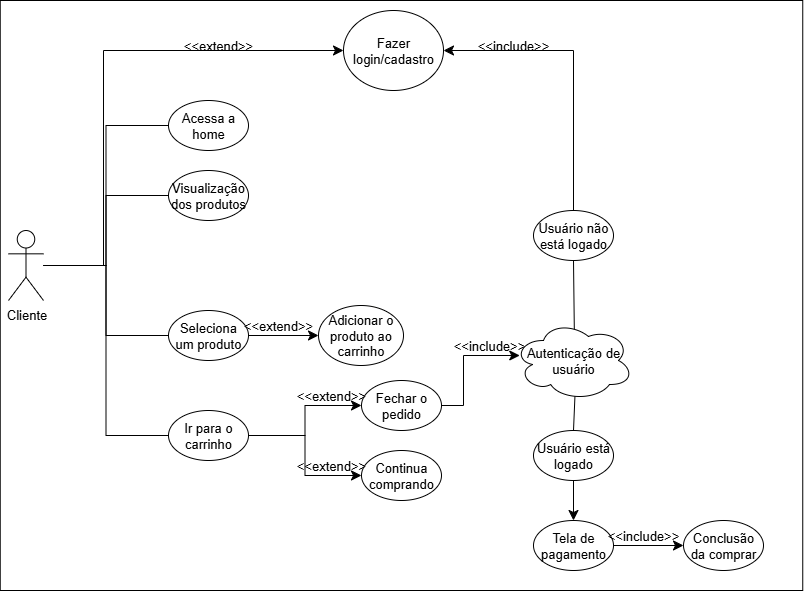

The diagram above was exported from draw.io. Its source (the exported page's mxGraphModel, read from the mxfile embedded in the PNG):
<mxGraphModel dx="1426" dy="809" grid="1" gridSize="10" guides="1" tooltips="1" connect="1" arrows="1" fold="1" page="1" pageScale="1" pageWidth="850" pageHeight="1100" math="0" shadow="0">
  <root>
    <mxCell id="0" />
    <mxCell id="1" parent="0" />
    <mxCell id="2" value="" style="rounded=0;whiteSpace=wrap;html=1;" vertex="1" parent="1">
      <mxGeometry x="6.75" y="350" width="802.5" height="590" as="geometry" />
    </mxCell>
    <mxCell id="3" style="edgeStyle=orthogonalEdgeStyle;rounded=0;orthogonalLoop=1;jettySize=auto;html=1;entryX=0;entryY=0.5;entryDx=0;entryDy=0;fontSize=13;startSize=8;endSize=8;endArrow=none;endFill=0;" edge="1" source="8" target="10" parent="1">
      <mxGeometry relative="1" as="geometry" />
    </mxCell>
    <mxCell id="4" style="edgeStyle=orthogonalEdgeStyle;rounded=0;orthogonalLoop=1;jettySize=auto;html=1;entryX=0;entryY=0.5;entryDx=0;entryDy=0;fontSize=13;startSize=8;endSize=8;endArrow=none;endFill=0;" edge="1" source="8" target="11" parent="1">
      <mxGeometry relative="1" as="geometry" />
    </mxCell>
    <mxCell id="5" style="edgeStyle=orthogonalEdgeStyle;rounded=0;orthogonalLoop=1;jettySize=auto;html=1;entryX=0;entryY=0.5;entryDx=0;entryDy=0;fontSize=13;startSize=8;endSize=8;endArrow=none;endFill=0;" edge="1" source="8" target="13" parent="1">
      <mxGeometry relative="1" as="geometry" />
    </mxCell>
    <mxCell id="6" style="edgeStyle=orthogonalEdgeStyle;rounded=0;orthogonalLoop=1;jettySize=auto;html=1;entryX=0;entryY=0.5;entryDx=0;entryDy=0;fontSize=13;startSize=8;endSize=8;endArrow=none;endFill=0;" edge="1" source="8" target="18" parent="1">
      <mxGeometry relative="1" as="geometry" />
    </mxCell>
    <mxCell id="7" style="edgeStyle=orthogonalEdgeStyle;rounded=0;orthogonalLoop=1;jettySize=auto;html=1;entryX=0;entryY=0.5;entryDx=0;entryDy=0;fontSize=13;startSize=8;endSize=8;" edge="1" source="8" target="9" parent="1">
      <mxGeometry relative="1" as="geometry">
        <Array as="points">
          <mxPoint x="110" y="615" />
          <mxPoint x="110" y="400" />
        </Array>
      </mxGeometry>
    </mxCell>
    <mxCell id="8" value="Cliente" style="shape=umlActor;verticalLabelPosition=bottom;verticalAlign=top;html=1;outlineConnect=0;fontSize=13;" vertex="1" parent="1">
      <mxGeometry x="15" y="580" width="35" height="70" as="geometry" />
    </mxCell>
    <mxCell id="9" value="Fazer login/cadastro" style="ellipse;whiteSpace=wrap;html=1;fontSize=13;" vertex="1" parent="1">
      <mxGeometry x="350" y="360" width="100" height="80" as="geometry" />
    </mxCell>
    <mxCell id="10" value="Acessa a home" style="ellipse;whiteSpace=wrap;html=1;fontSize=13;" vertex="1" parent="1">
      <mxGeometry x="175" y="450" width="80" height="50" as="geometry" />
    </mxCell>
    <mxCell id="11" value="Visualização dos produtos" style="ellipse;whiteSpace=wrap;html=1;fontSize=13;" vertex="1" parent="1">
      <mxGeometry x="175" y="520" width="80" height="50" as="geometry" />
    </mxCell>
    <mxCell id="12" style="edgeStyle=none;curved=1;rounded=0;orthogonalLoop=1;jettySize=auto;html=1;fontSize=13;startSize=8;endSize=8;entryX=0;entryY=0.5;entryDx=0;entryDy=0;" edge="1" source="13" target="14" parent="1">
      <mxGeometry relative="1" as="geometry">
        <mxPoint x="310" y="685" as="targetPoint" />
      </mxGeometry>
    </mxCell>
    <mxCell id="13" value="Seleciona um produto" style="ellipse;whiteSpace=wrap;html=1;fontSize=13;" vertex="1" parent="1">
      <mxGeometry x="175" y="660" width="80" height="50" as="geometry" />
    </mxCell>
    <mxCell id="14" value="Adicionar o produto ao carrinho" style="ellipse;whiteSpace=wrap;html=1;fontSize=13;" vertex="1" parent="1">
      <mxGeometry x="325" y="655" width="85" height="60" as="geometry" />
    </mxCell>
    <mxCell id="15" value="&lt;font&gt;&amp;lt;&amp;lt;extend&amp;gt;&amp;gt;&lt;/font&gt;" style="text;html=1;align=center;verticalAlign=middle;whiteSpace=wrap;rounded=0;fontSize=13;" vertex="1" parent="1">
      <mxGeometry x="255" y="660" width="60" height="30" as="geometry" />
    </mxCell>
    <mxCell id="16" style="edgeStyle=orthogonalEdgeStyle;rounded=0;orthogonalLoop=1;jettySize=auto;html=1;entryX=0;entryY=0.5;entryDx=0;entryDy=0;fontSize=13;startSize=8;endSize=8;" edge="1" source="18" target="20" parent="1">
      <mxGeometry relative="1" as="geometry" />
    </mxCell>
    <mxCell id="17" style="edgeStyle=orthogonalEdgeStyle;rounded=0;orthogonalLoop=1;jettySize=auto;html=1;entryX=0;entryY=0.5;entryDx=0;entryDy=0;fontSize=13;startSize=8;endSize=8;" edge="1" source="18" target="21" parent="1">
      <mxGeometry relative="1" as="geometry" />
    </mxCell>
    <mxCell id="18" value="Ir para o carrinho" style="ellipse;whiteSpace=wrap;html=1;fontSize=13;" vertex="1" parent="1">
      <mxGeometry x="175" y="760" width="80" height="50" as="geometry" />
    </mxCell>
    <mxCell id="19" style="edgeStyle=orthogonalEdgeStyle;rounded=0;orthogonalLoop=1;jettySize=auto;html=1;entryX=0;entryY=0.5;entryDx=0;entryDy=0;fontSize=13;startSize=8;endSize=8;" edge="1" source="20" parent="1">
      <mxGeometry relative="1" as="geometry">
        <mxPoint x="526.25" y="705" as="targetPoint" />
        <Array as="points">
          <mxPoint x="470" y="755" />
          <mxPoint x="470" y="705" />
        </Array>
      </mxGeometry>
    </mxCell>
    <mxCell id="20" value="Fechar o pedido" style="ellipse;whiteSpace=wrap;html=1;fontSize=13;" vertex="1" parent="1">
      <mxGeometry x="368" y="730" width="80" height="50" as="geometry" />
    </mxCell>
    <mxCell id="21" value="Continua comprando" style="ellipse;whiteSpace=wrap;html=1;fontSize=13;" vertex="1" parent="1">
      <mxGeometry x="368" y="800" width="80" height="50" as="geometry" />
    </mxCell>
    <mxCell id="22" value="&lt;font&gt;&amp;lt;&amp;lt;extend&amp;gt;&amp;gt;&lt;/font&gt;" style="text;html=1;align=center;verticalAlign=middle;whiteSpace=wrap;rounded=0;fontSize=13;" vertex="1" parent="1">
      <mxGeometry x="308" y="730" width="60" height="30" as="geometry" />
    </mxCell>
    <mxCell id="23" value="&lt;font&gt;&amp;lt;&amp;lt;include&amp;gt;&amp;gt;&lt;/font&gt;" style="text;html=1;align=center;verticalAlign=middle;whiteSpace=wrap;rounded=0;fontSize=13;" vertex="1" parent="1">
      <mxGeometry x="466.25" y="680" width="60" height="30" as="geometry" />
    </mxCell>
    <mxCell id="24" style="edgeStyle=none;curved=1;rounded=0;orthogonalLoop=1;jettySize=auto;html=1;entryX=0;entryY=0.5;entryDx=0;entryDy=0;fontSize=13;startSize=8;endSize=8;" edge="1" source="25" target="26" parent="1">
      <mxGeometry relative="1" as="geometry" />
    </mxCell>
    <mxCell id="25" value="Tela de pagamento" style="ellipse;whiteSpace=wrap;html=1;fontSize=13;" vertex="1" parent="1">
      <mxGeometry x="540" y="870" width="80" height="50" as="geometry" />
    </mxCell>
    <mxCell id="26" value="Conclusão da comprar" style="ellipse;whiteSpace=wrap;html=1;fontSize=13;" vertex="1" parent="1">
      <mxGeometry x="690" y="870" width="80" height="50" as="geometry" />
    </mxCell>
    <mxCell id="27" value="&lt;font&gt;&amp;lt;&amp;lt;extend&amp;gt;&amp;gt;&lt;/font&gt;" style="text;html=1;align=center;verticalAlign=middle;whiteSpace=wrap;rounded=0;fontSize=13;" vertex="1" parent="1">
      <mxGeometry x="308" y="800" width="60" height="30" as="geometry" />
    </mxCell>
    <mxCell id="28" value="&lt;font&gt;&amp;lt;&amp;lt;include&amp;gt;&amp;gt;&lt;/font&gt;" style="text;html=1;align=center;verticalAlign=middle;whiteSpace=wrap;rounded=0;fontSize=13;" vertex="1" parent="1">
      <mxGeometry x="620" y="870" width="60" height="30" as="geometry" />
    </mxCell>
    <mxCell id="29" style="edgeStyle=none;curved=1;rounded=0;orthogonalLoop=1;jettySize=auto;html=1;fontSize=13;startSize=8;endSize=8;exitX=0.507;exitY=0.145;exitDx=0;exitDy=0;exitPerimeter=0;endArrow=none;endFill=0;" edge="1" source="31" target="33" parent="1">
      <mxGeometry relative="1" as="geometry" />
    </mxCell>
    <mxCell id="30" style="edgeStyle=none;curved=1;rounded=0;orthogonalLoop=1;jettySize=auto;html=1;entryX=0.5;entryY=0;entryDx=0;entryDy=0;fontSize=13;startSize=8;endSize=8;endArrow=none;endFill=0;exitX=0.513;exitY=0.912;exitDx=0;exitDy=0;exitPerimeter=0;" edge="1" source="31" target="35" parent="1">
      <mxGeometry relative="1" as="geometry" />
    </mxCell>
    <mxCell id="31" value="Autenticação de usuário" style="ellipse;shape=cloud;whiteSpace=wrap;html=1;fontSize=13;" vertex="1" parent="1">
      <mxGeometry x="520" y="670" width="120" height="80" as="geometry" />
    </mxCell>
    <mxCell id="32" style="edgeStyle=orthogonalEdgeStyle;rounded=0;orthogonalLoop=1;jettySize=auto;html=1;entryX=1;entryY=0.5;entryDx=0;entryDy=0;fontSize=13;startSize=8;endSize=8;" edge="1" source="33" target="9" parent="1">
      <mxGeometry relative="1" as="geometry">
        <mxPoint x="580" y="500" as="targetPoint" />
        <Array as="points">
          <mxPoint x="580" y="400" />
        </Array>
      </mxGeometry>
    </mxCell>
    <mxCell id="33" value="Usuário não está logado" style="ellipse;whiteSpace=wrap;html=1;fontSize=13;" vertex="1" parent="1">
      <mxGeometry x="540" y="560" width="80" height="50" as="geometry" />
    </mxCell>
    <mxCell id="34" style="edgeStyle=none;curved=1;rounded=0;orthogonalLoop=1;jettySize=auto;html=1;entryX=0.5;entryY=0;entryDx=0;entryDy=0;fontSize=13;startSize=8;endSize=8;" edge="1" source="35" target="25" parent="1">
      <mxGeometry relative="1" as="geometry" />
    </mxCell>
    <mxCell id="35" value="Usuário está logado" style="ellipse;whiteSpace=wrap;html=1;fontSize=13;" vertex="1" parent="1">
      <mxGeometry x="540" y="780" width="80" height="50" as="geometry" />
    </mxCell>
    <mxCell id="36" value="&lt;font&gt;&amp;lt;&amp;lt;extend&amp;gt;&amp;gt;&lt;/font&gt;" style="text;html=1;align=center;verticalAlign=middle;whiteSpace=wrap;rounded=0;fontSize=13;" vertex="1" parent="1">
      <mxGeometry x="195" y="380" width="60" height="30" as="geometry" />
    </mxCell>
    <mxCell id="37" value="&lt;font&gt;&amp;lt;&amp;lt;include&amp;gt;&amp;gt;&lt;/font&gt;" style="text;html=1;align=center;verticalAlign=middle;whiteSpace=wrap;rounded=0;fontSize=13;" vertex="1" parent="1">
      <mxGeometry x="490" y="380" width="60" height="30" as="geometry" />
    </mxCell>
  </root>
</mxGraphModel>